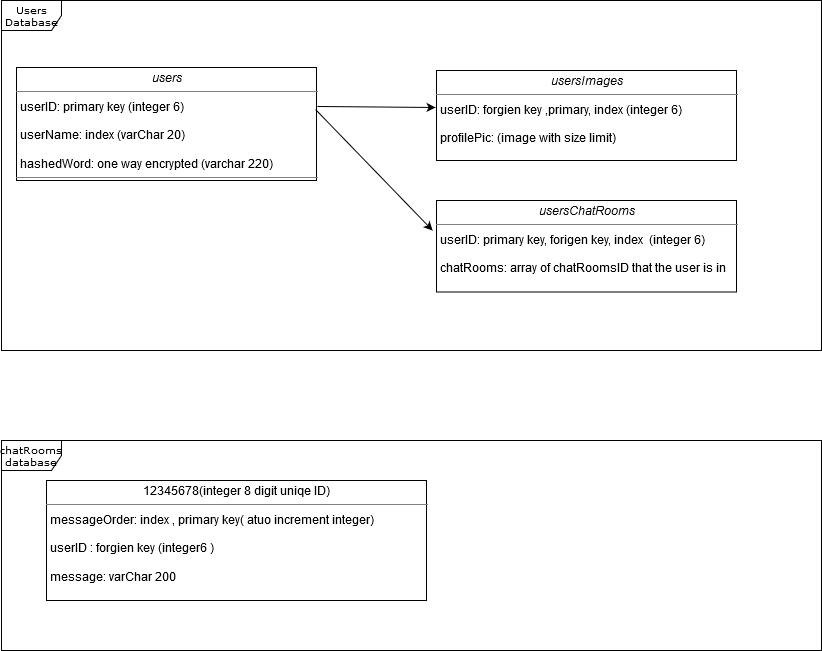

The diagram above was exported from draw.io. Its source (the exported page's mxGraphModel, read from the mxfile embedded in the PNG):
<mxGraphModel dx="2601" dy="879" grid="1" gridSize="10" guides="1" tooltips="1" connect="1" arrows="1" fold="1" page="1" pageScale="1" pageWidth="850" pageHeight="1100" background="#ffffff" math="0" shadow="0">
  <root>
    <mxCell id="0" />
    <mxCell id="1" parent="0" />
    <mxCell id="17acba5748e5396b-1" value="Users Database" style="shape=umlFrame;whiteSpace=wrap;html=1;rounded=0;shadow=0;comic=0;labelBackgroundColor=none;strokeWidth=1;fontFamily=Verdana;fontSize=10;align=center;" parent="1" vertex="1">
      <mxGeometry x="15" y="20" width="820" height="350" as="geometry" />
    </mxCell>
    <mxCell id="5d2195bd80daf111-18" value="&lt;p style=&quot;margin: 0px ; margin-top: 4px ; text-align: center&quot;&gt;&lt;i&gt;users&lt;/i&gt;&lt;br&gt;&lt;/p&gt;&lt;hr size=&quot;1&quot;&gt;&lt;p style=&quot;margin: 0px ; margin-left: 4px&quot;&gt;userID: primary key (integer 6)&lt;/p&gt;&lt;p style=&quot;margin: 0px ; margin-left: 4px&quot;&gt;&lt;br&gt;&lt;/p&gt;&lt;p style=&quot;margin: 0px ; margin-left: 4px&quot;&gt;userName: index (varChar 20)&lt;/p&gt;&lt;p style=&quot;margin: 0px ; margin-left: 4px&quot;&gt;&lt;br&gt;&lt;/p&gt;&lt;p style=&quot;margin: 0px ; margin-left: 4px&quot;&gt;hashedWord: one way encrypted (varchar 220)&lt;br&gt;&lt;/p&gt;&lt;hr size=&quot;1&quot;&gt;" style="verticalAlign=top;align=left;overflow=fill;fontSize=12;fontFamily=Helvetica;html=1;rounded=0;shadow=0;comic=0;labelBackgroundColor=none;strokeWidth=1" parent="1" vertex="1">
      <mxGeometry x="30" y="87" width="300" height="113" as="geometry" />
    </mxCell>
    <mxCell id="_Q-_zCIcMHq32kUs3HDq-1" value="&lt;p style=&quot;margin: 0px ; margin-top: 4px ; text-align: center&quot;&gt;&lt;i&gt;usersImages&lt;/i&gt;&lt;br&gt;&lt;/p&gt;&lt;hr size=&quot;1&quot;&gt;&lt;p style=&quot;margin: 0px ; margin-left: 4px&quot;&gt;userID: forgien key ,primary, index (integer 6) &lt;br&gt;&lt;/p&gt;&lt;p style=&quot;margin: 0px ; margin-left: 4px&quot;&gt;&lt;br&gt;&lt;/p&gt;&lt;p style=&quot;margin: 0px ; margin-left: 4px&quot;&gt;profilePic: (image with size limit)&lt;br&gt;&lt;/p&gt;&lt;br&gt;&lt;hr size=&quot;1&quot;&gt;" style="verticalAlign=top;align=left;overflow=fill;fontSize=12;fontFamily=Helvetica;html=1;rounded=0;shadow=0;comic=0;labelBackgroundColor=none;strokeWidth=1" parent="1" vertex="1">
      <mxGeometry x="450" y="90" width="300" height="90" as="geometry" />
    </mxCell>
    <mxCell id="_Q-_zCIcMHq32kUs3HDq-2" value="" style="endArrow=classic;html=1;entryX=-0.003;entryY=0.411;entryDx=0;entryDy=0;exitX=1.003;exitY=0.345;exitDx=0;exitDy=0;exitPerimeter=0;entryPerimeter=0;" parent="1" source="5d2195bd80daf111-18" target="_Q-_zCIcMHq32kUs3HDq-1" edge="1">
      <mxGeometry width="50" height="50" relative="1" as="geometry">
        <mxPoint x="400" y="240" as="sourcePoint" />
        <mxPoint x="450" y="190" as="targetPoint" />
      </mxGeometry>
    </mxCell>
    <mxCell id="_Q-_zCIcMHq32kUs3HDq-8" value="&lt;div&gt;chatRooms&lt;/div&gt;&lt;div&gt;database&lt;br&gt;&lt;/div&gt;" style="shape=umlFrame;whiteSpace=wrap;html=1;rounded=0;shadow=0;comic=0;labelBackgroundColor=none;strokeWidth=1;fontFamily=Verdana;fontSize=10;align=center;" parent="1" vertex="1">
      <mxGeometry x="15" y="460" width="820" height="210" as="geometry" />
    </mxCell>
    <mxCell id="_Q-_zCIcMHq32kUs3HDq-9" value="&lt;p style=&quot;margin: 0px ; margin-top: 4px ; text-align: center&quot;&gt;&lt;i&gt;usersChatRooms&lt;/i&gt;&lt;br&gt;&lt;/p&gt;&lt;hr size=&quot;1&quot;&gt;&lt;p style=&quot;margin: 0px ; margin-left: 4px&quot;&gt;userID: primary key, forigen key, index&amp;nbsp; (integer 6)&lt;/p&gt;&lt;p style=&quot;margin: 0px ; margin-left: 4px&quot;&gt;&lt;br&gt;&lt;/p&gt;&lt;p style=&quot;margin: 0px ; margin-left: 4px&quot;&gt;chatRooms: array of chatRoomsID that the user is in&lt;br&gt;&lt;/p&gt;&lt;p style=&quot;margin: 0px ; margin-left: 4px&quot;&gt;&lt;br&gt;&lt;/p&gt;&lt;hr size=&quot;1&quot;&gt;" style="verticalAlign=top;align=left;overflow=fill;fontSize=12;fontFamily=Helvetica;html=1;rounded=0;shadow=0;comic=0;labelBackgroundColor=none;strokeWidth=1" parent="1" vertex="1">
      <mxGeometry x="450" y="220" width="300" height="91.5" as="geometry" />
    </mxCell>
    <mxCell id="_Q-_zCIcMHq32kUs3HDq-10" value="" style="endArrow=classic;html=1;entryX=-0.013;entryY=0.328;entryDx=0;entryDy=0;exitX=0.997;exitY=0.372;exitDx=0;exitDy=0;exitPerimeter=0;entryPerimeter=0;" parent="1" source="5d2195bd80daf111-18" target="_Q-_zCIcMHq32kUs3HDq-9" edge="1">
      <mxGeometry width="50" height="50" relative="1" as="geometry">
        <mxPoint x="340.9000000000001" y="135.985" as="sourcePoint" />
        <mxPoint x="459.0999999999999" y="136.99" as="targetPoint" />
      </mxGeometry>
    </mxCell>
    <mxCell id="_Q-_zCIcMHq32kUs3HDq-11" value="&lt;p style=&quot;margin: 0px ; margin-top: 4px ; text-align: center&quot;&gt;12345678(integer 8 digit uniqe ID)&lt;br&gt;&lt;/p&gt;&lt;hr size=&quot;1&quot;&gt;&lt;p style=&quot;margin: 0px ; margin-left: 4px&quot;&gt;messageOrder: index , primary key( atuo increment integer)&lt;br&gt;&lt;/p&gt;&lt;p style=&quot;margin: 0px ; margin-left: 4px&quot;&gt;&lt;br&gt;&lt;/p&gt;&lt;p style=&quot;margin: 0px ; margin-left: 4px&quot;&gt;userID : forgien key (integer6 )&lt;/p&gt;&lt;p style=&quot;margin: 0px ; margin-left: 4px&quot;&gt;&lt;br&gt;&lt;/p&gt;&lt;p style=&quot;margin: 0px ; margin-left: 4px&quot;&gt;message: varChar 200&lt;br&gt;&lt;/p&gt;&lt;p style=&quot;margin: 0px ; margin-left: 4px&quot;&gt;&lt;br&gt;&lt;/p&gt;&lt;hr size=&quot;1&quot;&gt;" style="verticalAlign=top;align=left;overflow=fill;fontSize=12;fontFamily=Helvetica;html=1;rounded=0;shadow=0;comic=0;labelBackgroundColor=none;strokeWidth=1" parent="1" vertex="1">
      <mxGeometry x="60" y="500" width="380" height="120" as="geometry" />
    </mxCell>
  </root>
</mxGraphModel>